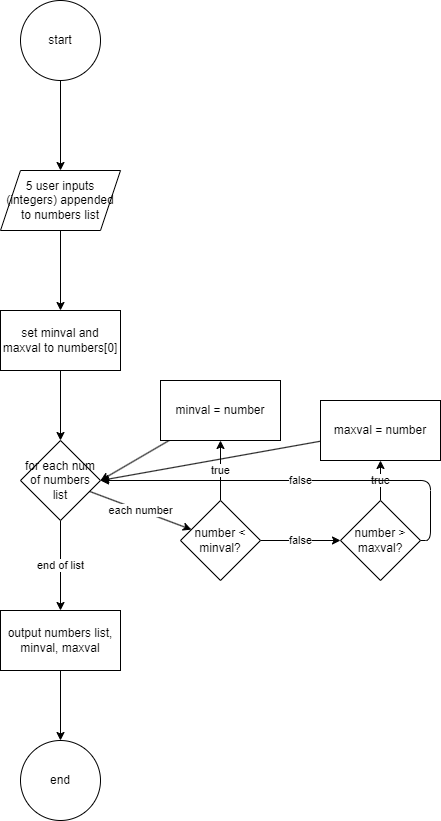

The diagram above was exported from draw.io. Its source (the exported page's mxGraphModel, read from the mxfile embedded in the PNG):
<mxGraphModel dx="748" dy="307" grid="1" gridSize="10" guides="1" tooltips="1" connect="1" arrows="1" fold="1" page="1" pageScale="1" pageWidth="850" pageHeight="1100" math="0" shadow="0">
  <root>
    <mxCell id="0" />
    <mxCell id="1" parent="0" />
    <mxCell id="4" value="" style="edgeStyle=none;html=1;" edge="1" parent="1" source="2" target="3">
      <mxGeometry relative="1" as="geometry" />
    </mxCell>
    <mxCell id="2" value="start" style="ellipse;whiteSpace=wrap;html=1;" vertex="1" parent="1">
      <mxGeometry x="340" y="120" width="80" height="80" as="geometry" />
    </mxCell>
    <mxCell id="6" value="" style="edgeStyle=none;html=1;" edge="1" parent="1" source="3" target="5">
      <mxGeometry relative="1" as="geometry" />
    </mxCell>
    <mxCell id="3" value="5 user inputs (integers) appended to numbers list" style="shape=parallelogram;perimeter=parallelogramPerimeter;whiteSpace=wrap;html=1;fixedSize=1;" vertex="1" parent="1">
      <mxGeometry x="320" y="290" width="120" height="60" as="geometry" />
    </mxCell>
    <mxCell id="8" value="" style="edgeStyle=none;html=1;" edge="1" parent="1" source="5" target="7">
      <mxGeometry relative="1" as="geometry" />
    </mxCell>
    <mxCell id="5" value="set minval and maxval to numbers[0]" style="whiteSpace=wrap;html=1;" vertex="1" parent="1">
      <mxGeometry x="320" y="430" width="120" height="60" as="geometry" />
    </mxCell>
    <mxCell id="12" value="each number" style="edgeStyle=none;html=1;" edge="1" parent="1" source="7" target="11">
      <mxGeometry relative="1" as="geometry" />
    </mxCell>
    <mxCell id="22" value="end of list" style="edgeStyle=none;html=1;" edge="1" parent="1" source="7" target="21">
      <mxGeometry relative="1" as="geometry" />
    </mxCell>
    <mxCell id="7" value="for each num of numbers list" style="rhombus;whiteSpace=wrap;html=1;" vertex="1" parent="1">
      <mxGeometry x="340" y="560" width="80" height="80" as="geometry" />
    </mxCell>
    <mxCell id="14" value="true" style="edgeStyle=none;html=1;" edge="1" parent="1" source="11" target="13">
      <mxGeometry relative="1" as="geometry" />
    </mxCell>
    <mxCell id="17" value="false" style="edgeStyle=none;html=1;" edge="1" parent="1" source="11" target="16">
      <mxGeometry relative="1" as="geometry" />
    </mxCell>
    <mxCell id="11" value="number &amp;lt; minval?" style="rhombus;whiteSpace=wrap;html=1;" vertex="1" parent="1">
      <mxGeometry x="500" y="620" width="80" height="80" as="geometry" />
    </mxCell>
    <mxCell id="15" value="" style="edgeStyle=none;html=1;entryX=1;entryY=0.5;entryDx=0;entryDy=0;" edge="1" parent="1" source="13" target="7">
      <mxGeometry relative="1" as="geometry" />
    </mxCell>
    <mxCell id="13" value="minval = number" style="whiteSpace=wrap;html=1;" vertex="1" parent="1">
      <mxGeometry x="480" y="500" width="120" height="60" as="geometry" />
    </mxCell>
    <mxCell id="19" value="true" style="edgeStyle=none;html=1;" edge="1" parent="1" source="16" target="18">
      <mxGeometry relative="1" as="geometry" />
    </mxCell>
    <mxCell id="25" value="false" style="edgeStyle=orthogonalEdgeStyle;html=1;exitX=1;exitY=0.5;exitDx=0;exitDy=0;entryX=1;entryY=0.5;entryDx=0;entryDy=0;" edge="1" parent="1" source="16" target="7">
      <mxGeometry relative="1" as="geometry" />
    </mxCell>
    <mxCell id="16" value="number &amp;gt; maxval?" style="rhombus;whiteSpace=wrap;html=1;" vertex="1" parent="1">
      <mxGeometry x="660" y="620" width="80" height="80" as="geometry" />
    </mxCell>
    <mxCell id="20" value="" style="edgeStyle=none;html=1;entryX=1;entryY=0.5;entryDx=0;entryDy=0;" edge="1" parent="1" source="18" target="7">
      <mxGeometry relative="1" as="geometry" />
    </mxCell>
    <mxCell id="18" value="maxval = number" style="whiteSpace=wrap;html=1;" vertex="1" parent="1">
      <mxGeometry x="640" y="520" width="120" height="60" as="geometry" />
    </mxCell>
    <mxCell id="24" value="" style="edgeStyle=none;html=1;" edge="1" parent="1" source="21" target="23">
      <mxGeometry relative="1" as="geometry" />
    </mxCell>
    <mxCell id="21" value="output numbers list, minval, maxval" style="whiteSpace=wrap;html=1;" vertex="1" parent="1">
      <mxGeometry x="320" y="730" width="120" height="60" as="geometry" />
    </mxCell>
    <mxCell id="23" value="end" style="ellipse;whiteSpace=wrap;html=1;" vertex="1" parent="1">
      <mxGeometry x="340" y="860" width="80" height="80" as="geometry" />
    </mxCell>
  </root>
</mxGraphModel>